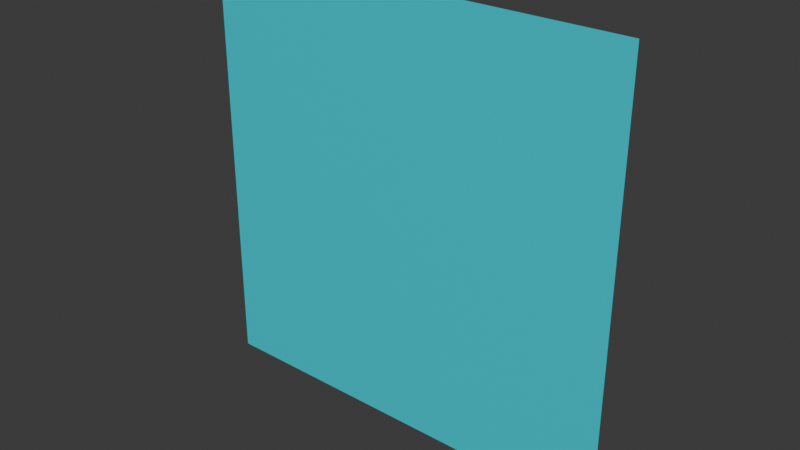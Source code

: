 # Source: LatZ.blend  (saved by Blender 4.1.24; exported with 4.5.12 LTS)
import bpy
from mathutils import Matrix  # noqa: F401  (used for matrix-valued properties, if any)

bpy.ops.wm.read_factory_settings(use_empty=True)
scene = bpy.context.scene
scene.name = 'Scene'

# ---- collections
col_collection = bpy.data.collections.new('Collection'); scene.collection.children.link(col_collection)

# ---- materials (node trees are filled in below, after node groups)
mat_material = bpy.data.materials.new('Material')
mat_material.alpha_threshold = 0.0
mat_material.use_transparent_shadow = False
mat_material.roughness = 0.5
mat_material.line_color = (0.0, 0.0, 0.0, 1.0)

# ---- material node trees
mat_material.use_nodes = True; mat_material.node_tree.nodes.clear()
_N = mat_material.node_tree.nodes; _L = mat_material.node_tree.links
n0 = _N.new('ShaderNodeOutputMaterial'); n0.name = 'Material Output'; n0.location = (300, 300)
n1 = _N.new('ShaderNodeBsdfPrincipled'); n1.name = 'Principled BSDF'; n1.location = (10, 300)
n1.inputs[0].default_value = (0.0, 0.6867, 0.7991, 1.0)
n1.inputs[3].default_value = 1.45
_L.new(n1.outputs[0], n0.inputs[0])
n0.is_active_output = True

# ---- world
world_world = bpy.data.worlds.new('World'); scene.world = world_world
world_world.use_nodes = True; world_world.node_tree.nodes.clear()
_N = world_world.node_tree.nodes; _L = world_world.node_tree.links
n0 = _N.new('ShaderNodeOutputWorld'); n0.name = 'World Output'; n0.location = (300, 300)
n1 = _N.new('ShaderNodeBackground'); n1.name = 'Background'; n1.location = (10, 300)
n1.inputs[0].default_value = (0.05088, 0.05088, 0.05088, 1.0)
_L.new(n1.outputs[0], n0.inputs[0])
n0.is_active_output = True
world_world.color = (0.05088, 0.05088, 0.05088)
world_world.use_sun_shadow = False
world_world.sun_shadow_jitter_overblur = 0.0

# ---- meshes
me_cube = bpy.data.meshes.new('Cube')
me_cube.from_pydata([(1.0, -1.0, 1.0), (1.0, -1.0, -1.0), (-1.0, -1.0, 1.0), (-1.0, -1.0, -1.0)], [], [(1, 0, 2, 3)])
_uv = me_cube.uv_layers.new(name='UVMap')
_uv.uv.foreach_set('vector', [0.375, 0.75, 0.625, 0.75, 0.625, 1.0, 0.375, 1.0])
me_cube.materials.append(mat_material)
me_cube.use_mirror_vertex_groups = False
me_cube.update()

# ---- objects
ob_latz = bpy.data.objects.new('LatZ', me_cube)

# ---- transforms, parenting, visibility, modifiers, constraints
ob_latz.location = (0.0, 0.0, 0.0)
ob_latz.scale = (0.5, 0.5, 0.5)
ob_latz.lock_rotations_4d = False
ob_latz.empty_display_type = 'ARROWS'
ob_latz.lineart.crease_threshold = 0.0

# ---- collection membership
col_collection.objects.link(ob_latz)

# ---- scene / render settings (as saved in the file)
scene.frame_start = 1; scene.frame_end = 250; scene.frame_set(1)
scene.render.engine = 'BLENDER_EEVEE_NEXT'
scene.cycles.sampling_pattern = 'TABULATED_SOBOL'
scene.eevee.ray_tracing_options.trace_max_roughness = 0.0
bpy.context.view_layer.update()

# ---- added for rendering (the .blend has no active camera and no usable light): camera, sun
cam_auto = bpy.data.cameras.new('AutoCamera')
cam_auto.lens = 50.0
cam_auto.sensor_width = 36.0
cam_auto.clip_end = 1000.0
ob_auto_camera = bpy.data.objects.new('AutoCamera', cam_auto)
scene.collection.objects.link(ob_auto_camera)
ob_auto_camera.location = (1.30847, -2.07016, 1.04677)
ob_auto_camera.rotation_euler = (1.09748, -7.21219e-08, 0.694738)
scene.camera = ob_auto_camera
light_auto_sun = bpy.data.lights.new('AutoSun', 'SUN')
light_auto_sun.energy = 3.0
light_auto_sun.angle = 0.0523599
ob_auto_sun = bpy.data.objects.new('AutoSun', light_auto_sun)
scene.collection.objects.link(ob_auto_sun)
ob_auto_sun.rotation_euler = (0.872665, 0.174533, 0.523599)
bpy.context.view_layer.update()
